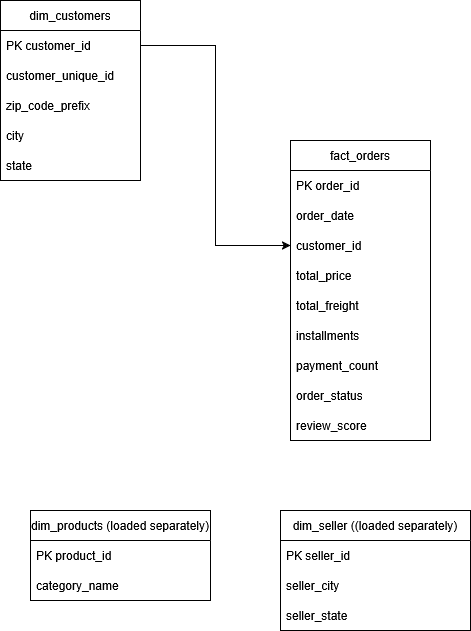

The diagram above was exported from draw.io. Its source (the exported page's mxGraphModel, read from the mxfile embedded in the PNG):
<mxGraphModel dx="708" dy="1103" grid="1" gridSize="10" guides="1" tooltips="1" connect="1" arrows="1" fold="1" page="1" pageScale="1" pageWidth="850" pageHeight="1100" math="0" shadow="0">
  <root>
    <mxCell id="0" />
    <mxCell id="1" parent="0" />
    <mxCell id="YMB1QYe872QStGbq2sU0-28" edge="1" parent="1" source="YMB1QYe872QStGbq2sU0-1" style="edgeStyle=orthogonalEdgeStyle;rounded=0;orthogonalLoop=1;jettySize=auto;html=1;exitX=1;exitY=0.25;exitDx=0;exitDy=0;" target="YMB1QYe872QStGbq2sU0-8">
      <mxGeometry relative="1" as="geometry" />
    </mxCell>
    <mxCell id="YMB1QYe872QStGbq2sU0-1" parent="1" style="swimlane;fontStyle=0;childLayout=stackLayout;horizontal=1;startSize=30;horizontalStack=0;resizeParent=1;resizeParentMax=0;resizeLast=0;collapsible=1;marginBottom=0;whiteSpace=wrap;html=1;" value="dim_customers" vertex="1">
      <mxGeometry height="180" width="140" x="190" y="100" as="geometry" />
    </mxCell>
    <mxCell id="YMB1QYe872QStGbq2sU0-2" parent="YMB1QYe872QStGbq2sU0-1" style="text;strokeColor=none;fillColor=none;align=left;verticalAlign=middle;spacingLeft=4;spacingRight=4;overflow=hidden;points=[[0,0.5],[1,0.5]];portConstraint=eastwest;rotatable=0;whiteSpace=wrap;html=1;" value="PK customer_id" vertex="1">
      <mxGeometry height="30" width="140" y="30" as="geometry" />
    </mxCell>
    <mxCell id="YMB1QYe872QStGbq2sU0-3" parent="YMB1QYe872QStGbq2sU0-1" style="text;strokeColor=none;fillColor=none;align=left;verticalAlign=middle;spacingLeft=4;spacingRight=4;overflow=hidden;points=[[0,0.5],[1,0.5]];portConstraint=eastwest;rotatable=0;whiteSpace=wrap;html=1;" value="customer_unique_id&amp;nbsp;&amp;nbsp;" vertex="1">
      <mxGeometry height="30" width="140" y="60" as="geometry" />
    </mxCell>
    <mxCell id="YMB1QYe872QStGbq2sU0-4" parent="YMB1QYe872QStGbq2sU0-1" style="text;strokeColor=none;fillColor=none;align=left;verticalAlign=middle;spacingLeft=4;spacingRight=4;overflow=hidden;points=[[0,0.5],[1,0.5]];portConstraint=eastwest;rotatable=0;whiteSpace=wrap;html=1;" value="zip_code_prefix" vertex="1">
      <mxGeometry height="30" width="140" y="90" as="geometry" />
    </mxCell>
    <mxCell id="YMB1QYe872QStGbq2sU0-16" parent="YMB1QYe872QStGbq2sU0-1" style="text;strokeColor=none;fillColor=none;align=left;verticalAlign=middle;spacingLeft=4;spacingRight=4;overflow=hidden;points=[[0,0.5],[1,0.5]];portConstraint=eastwest;rotatable=0;whiteSpace=wrap;html=1;" value="city" vertex="1">
      <mxGeometry height="30" width="140" y="120" as="geometry" />
    </mxCell>
    <mxCell id="YMB1QYe872QStGbq2sU0-17" parent="YMB1QYe872QStGbq2sU0-1" style="text;strokeColor=none;fillColor=none;align=left;verticalAlign=middle;spacingLeft=4;spacingRight=4;overflow=hidden;points=[[0,0.5],[1,0.5]];portConstraint=eastwest;rotatable=0;whiteSpace=wrap;html=1;" value="state" vertex="1">
      <mxGeometry height="30" width="140" y="150" as="geometry" />
    </mxCell>
    <object label="fact_orders" test="" id="YMB1QYe872QStGbq2sU0-5">
      <mxCell parent="1" style="swimlane;fontStyle=0;childLayout=stackLayout;horizontal=1;startSize=30;horizontalStack=0;resizeParent=1;resizeParentMax=0;resizeLast=0;collapsible=1;marginBottom=0;whiteSpace=wrap;html=1;" vertex="1">
        <mxGeometry height="300" width="140" x="480" y="240" as="geometry" />
      </mxCell>
    </object>
    <mxCell id="YMB1QYe872QStGbq2sU0-6" parent="YMB1QYe872QStGbq2sU0-5" style="text;strokeColor=none;fillColor=none;align=left;verticalAlign=middle;spacingLeft=4;spacingRight=4;overflow=hidden;points=[[0,0.5],[1,0.5]];portConstraint=eastwest;rotatable=0;whiteSpace=wrap;html=1;" value="PK order_id" vertex="1">
      <mxGeometry height="30" width="140" y="30" as="geometry" />
    </mxCell>
    <mxCell id="YMB1QYe872QStGbq2sU0-7" parent="YMB1QYe872QStGbq2sU0-5" style="text;strokeColor=none;fillColor=none;align=left;verticalAlign=middle;spacingLeft=4;spacingRight=4;overflow=hidden;points=[[0,0.5],[1,0.5]];portConstraint=eastwest;rotatable=0;whiteSpace=wrap;html=1;" value="order_date" vertex="1">
      <mxGeometry height="30" width="140" y="60" as="geometry" />
    </mxCell>
    <mxCell id="YMB1QYe872QStGbq2sU0-8" parent="YMB1QYe872QStGbq2sU0-5" style="text;strokeColor=none;fillColor=none;align=left;verticalAlign=middle;spacingLeft=4;spacingRight=4;overflow=hidden;points=[[0,0.5],[1,0.5]];portConstraint=eastwest;rotatable=0;whiteSpace=wrap;html=1;" value="customer_id" vertex="1">
      <mxGeometry height="30" width="140" y="90" as="geometry" />
    </mxCell>
    <mxCell id="YMB1QYe872QStGbq2sU0-18" parent="YMB1QYe872QStGbq2sU0-5" style="text;strokeColor=none;fillColor=none;align=left;verticalAlign=middle;spacingLeft=4;spacingRight=4;overflow=hidden;points=[[0,0.5],[1,0.5]];portConstraint=eastwest;rotatable=0;whiteSpace=wrap;html=1;" value="total_price" vertex="1">
      <mxGeometry height="30" width="140" y="120" as="geometry" />
    </mxCell>
    <mxCell id="YMB1QYe872QStGbq2sU0-19" parent="YMB1QYe872QStGbq2sU0-5" style="text;strokeColor=none;fillColor=none;align=left;verticalAlign=middle;spacingLeft=4;spacingRight=4;overflow=hidden;points=[[0,0.5],[1,0.5]];portConstraint=eastwest;rotatable=0;whiteSpace=wrap;html=1;" value="total_freight" vertex="1">
      <mxGeometry height="30" width="140" y="150" as="geometry" />
    </mxCell>
    <mxCell id="YMB1QYe872QStGbq2sU0-20" parent="YMB1QYe872QStGbq2sU0-5" style="text;strokeColor=none;fillColor=none;align=left;verticalAlign=middle;spacingLeft=4;spacingRight=4;overflow=hidden;points=[[0,0.5],[1,0.5]];portConstraint=eastwest;rotatable=0;whiteSpace=wrap;html=1;" value="installments" vertex="1">
      <mxGeometry height="30" width="140" y="180" as="geometry" />
    </mxCell>
    <mxCell id="YMB1QYe872QStGbq2sU0-21" parent="YMB1QYe872QStGbq2sU0-5" style="text;strokeColor=none;fillColor=none;align=left;verticalAlign=middle;spacingLeft=4;spacingRight=4;overflow=hidden;points=[[0,0.5],[1,0.5]];portConstraint=eastwest;rotatable=0;whiteSpace=wrap;html=1;" value="payment_count" vertex="1">
      <mxGeometry height="30" width="140" y="210" as="geometry" />
    </mxCell>
    <mxCell id="YMB1QYe872QStGbq2sU0-22" parent="YMB1QYe872QStGbq2sU0-5" style="text;strokeColor=none;fillColor=none;align=left;verticalAlign=middle;spacingLeft=4;spacingRight=4;overflow=hidden;points=[[0,0.5],[1,0.5]];portConstraint=eastwest;rotatable=0;whiteSpace=wrap;html=1;" value="order_status" vertex="1">
      <mxGeometry height="30" width="140" y="240" as="geometry" />
    </mxCell>
    <mxCell id="YMB1QYe872QStGbq2sU0-23" parent="YMB1QYe872QStGbq2sU0-5" style="text;strokeColor=none;fillColor=none;align=left;verticalAlign=middle;spacingLeft=4;spacingRight=4;overflow=hidden;points=[[0,0.5],[1,0.5]];portConstraint=eastwest;rotatable=0;whiteSpace=wrap;html=1;" value="review_score" vertex="1">
      <mxGeometry height="30" width="140" y="270" as="geometry" />
    </mxCell>
    <mxCell id="YMB1QYe872QStGbq2sU0-11" parent="1" style="swimlane;fontStyle=0;childLayout=stackLayout;horizontal=1;startSize=30;horizontalStack=0;resizeParent=1;resizeParentMax=0;resizeLast=0;collapsible=1;marginBottom=0;whiteSpace=wrap;html=1;miterlimit=40;" value="dim_products (loaded separately)" vertex="1">
      <mxGeometry height="90" width="180" x="220" y="610" as="geometry" />
    </mxCell>
    <mxCell id="YMB1QYe872QStGbq2sU0-12" parent="YMB1QYe872QStGbq2sU0-11" style="text;strokeColor=none;fillColor=none;align=left;verticalAlign=middle;spacingLeft=4;spacingRight=4;overflow=hidden;points=[[0,0.5],[1,0.5]];portConstraint=eastwest;rotatable=0;whiteSpace=wrap;html=1;" value="PK product_id" vertex="1">
      <mxGeometry height="30" width="180" y="30" as="geometry" />
    </mxCell>
    <mxCell id="YMB1QYe872QStGbq2sU0-13" parent="YMB1QYe872QStGbq2sU0-11" style="text;strokeColor=none;fillColor=none;align=left;verticalAlign=middle;spacingLeft=4;spacingRight=4;overflow=hidden;points=[[0,0.5],[1,0.5]];portConstraint=eastwest;rotatable=0;whiteSpace=wrap;html=1;" value="category_name" vertex="1">
      <mxGeometry height="30" width="180" y="60" as="geometry" />
    </mxCell>
    <mxCell id="YMB1QYe872QStGbq2sU0-24" parent="1" style="swimlane;fontStyle=0;childLayout=stackLayout;horizontal=1;startSize=30;horizontalStack=0;resizeParent=1;resizeParentMax=0;resizeLast=0;collapsible=1;marginBottom=0;whiteSpace=wrap;html=1;miterlimit=40;" value="dim_seller ((loaded separately)" vertex="1">
      <mxGeometry height="120" width="190" x="470" y="610" as="geometry" />
    </mxCell>
    <mxCell id="YMB1QYe872QStGbq2sU0-25" parent="YMB1QYe872QStGbq2sU0-24" style="text;strokeColor=none;fillColor=none;align=left;verticalAlign=middle;spacingLeft=4;spacingRight=4;overflow=hidden;points=[[0,0.5],[1,0.5]];portConstraint=eastwest;rotatable=0;whiteSpace=wrap;html=1;" value="PK seller_id" vertex="1">
      <mxGeometry height="30" width="190" y="30" as="geometry" />
    </mxCell>
    <mxCell id="YMB1QYe872QStGbq2sU0-26" parent="YMB1QYe872QStGbq2sU0-24" style="text;strokeColor=none;fillColor=none;align=left;verticalAlign=middle;spacingLeft=4;spacingRight=4;overflow=hidden;points=[[0,0.5],[1,0.5]];portConstraint=eastwest;rotatable=0;whiteSpace=wrap;html=1;" value="seller_city" vertex="1">
      <mxGeometry height="30" width="190" y="60" as="geometry" />
    </mxCell>
    <mxCell id="YMB1QYe872QStGbq2sU0-27" parent="YMB1QYe872QStGbq2sU0-24" style="text;strokeColor=none;fillColor=none;align=left;verticalAlign=middle;spacingLeft=4;spacingRight=4;overflow=hidden;points=[[0,0.5],[1,0.5]];portConstraint=eastwest;rotatable=0;whiteSpace=wrap;html=1;" value="seller_state" vertex="1">
      <mxGeometry height="30" width="190" y="90" as="geometry" />
    </mxCell>
  </root>
</mxGraphModel>